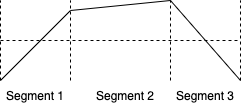

The diagram above was exported from draw.io. Its source (the exported page's mxGraphModel, read from the mxfile embedded in the PNG):
<mxGraphModel dx="1063" dy="492" grid="1" gridSize="10" guides="1" tooltips="1" connect="1" arrows="1" fold="1" page="1" pageScale="1" pageWidth="827" pageHeight="1169" math="0" shadow="0">
  <root>
    <mxCell id="0" />
    <mxCell id="1" parent="0" />
    <mxCell id="4" value="" style="endArrow=none;html=1;exitX=0;exitY=0;exitDx=0;exitDy=0;" parent="1" edge="1" source="19">
      <mxGeometry width="50" height="50" relative="1" as="geometry">
        <mxPoint x="200" y="280" as="sourcePoint" />
        <mxPoint x="230" y="210" as="targetPoint" />
      </mxGeometry>
    </mxCell>
    <mxCell id="12" value="" style="endArrow=none;html=1;" edge="1" parent="1">
      <mxGeometry width="50" height="50" relative="1" as="geometry">
        <mxPoint x="330" y="200" as="sourcePoint" />
        <mxPoint x="230" y="210" as="targetPoint" />
      </mxGeometry>
    </mxCell>
    <mxCell id="13" value="" style="endArrow=none;html=1;" edge="1" parent="1">
      <mxGeometry width="50" height="50" relative="1" as="geometry">
        <mxPoint x="330" y="200" as="sourcePoint" />
        <mxPoint x="400" y="280" as="targetPoint" />
      </mxGeometry>
    </mxCell>
    <mxCell id="14" value="" style="endArrow=none;dashed=1;html=1;" edge="1" parent="1">
      <mxGeometry width="50" height="50" relative="1" as="geometry">
        <mxPoint x="160" y="240" as="sourcePoint" />
        <mxPoint x="400" y="240" as="targetPoint" />
      </mxGeometry>
    </mxCell>
    <mxCell id="15" value="" style="endArrow=none;dashed=1;html=1;" edge="1" parent="1">
      <mxGeometry width="50" height="50" relative="1" as="geometry">
        <mxPoint x="230" y="280" as="sourcePoint" />
        <mxPoint x="230" y="200" as="targetPoint" />
      </mxGeometry>
    </mxCell>
    <mxCell id="16" value="" style="endArrow=none;dashed=1;html=1;" edge="1" parent="1">
      <mxGeometry width="50" height="50" relative="1" as="geometry">
        <mxPoint x="160" y="280" as="sourcePoint" />
        <mxPoint x="160" y="200" as="targetPoint" />
      </mxGeometry>
    </mxCell>
    <mxCell id="17" value="" style="endArrow=none;dashed=1;html=1;" edge="1" parent="1">
      <mxGeometry width="50" height="50" relative="1" as="geometry">
        <mxPoint x="330" y="280" as="sourcePoint" />
        <mxPoint x="330" y="200" as="targetPoint" />
      </mxGeometry>
    </mxCell>
    <mxCell id="18" value="" style="endArrow=none;dashed=1;html=1;" edge="1" parent="1">
      <mxGeometry width="50" height="50" relative="1" as="geometry">
        <mxPoint x="400" y="280" as="sourcePoint" />
        <mxPoint x="400" y="200" as="targetPoint" />
      </mxGeometry>
    </mxCell>
    <mxCell id="19" value="Segment 1" style="text;html=1;strokeColor=none;fillColor=none;align=center;verticalAlign=middle;whiteSpace=wrap;rounded=0;" vertex="1" parent="1">
      <mxGeometry x="160" y="280" width="70" height="30" as="geometry" />
    </mxCell>
    <mxCell id="20" value="Segment 2" style="text;html=1;strokeColor=none;fillColor=none;align=center;verticalAlign=middle;whiteSpace=wrap;rounded=0;" vertex="1" parent="1">
      <mxGeometry x="250" y="280" width="70" height="30" as="geometry" />
    </mxCell>
    <mxCell id="21" value="Segment 3" style="text;html=1;strokeColor=none;fillColor=none;align=center;verticalAlign=middle;whiteSpace=wrap;rounded=0;" vertex="1" parent="1">
      <mxGeometry x="330" y="280" width="70" height="30" as="geometry" />
    </mxCell>
  </root>
</mxGraphModel>